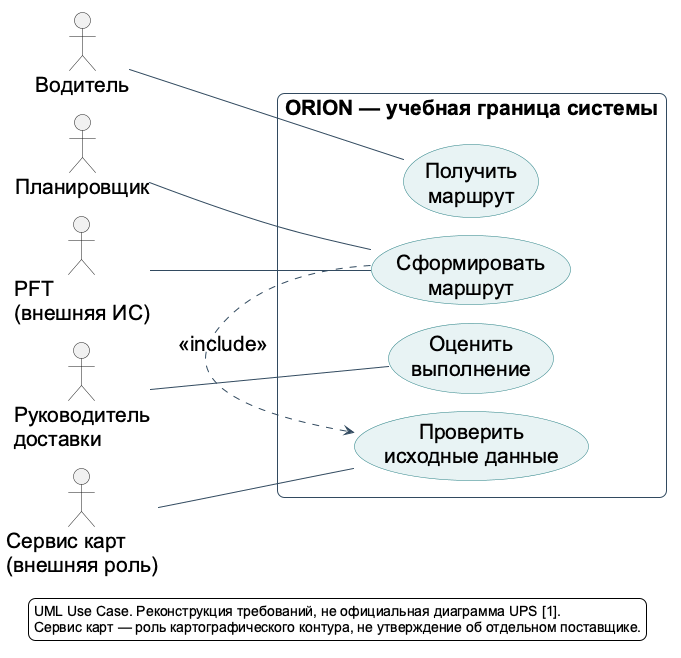

The diagram above was rendered by PlantUML. Its source (embedded in the PNG):
@startuml
!pragma layout smetana
skinparam backgroundColor #FFFFFF
skinparam defaultFontName Arial
skinparam defaultFontSize 21
skinparam shadowing false
skinparam ArrowColor #324A60
skinparam roundcorner 14
skinparam activityBackgroundColor #E8F3F4
skinparam activityBorderColor #247E83
skinparam usecaseBackgroundColor #E8F3F4
skinparam usecaseBorderColor #247E83
skinparam rectangleBorderColor #324A60
skinparam componentBackgroundColor #E8F3F4
skinparam componentBorderColor #247E83
skinparam noteBackgroundColor #FFF2D7
skinparam noteBorderColor #C88C30
left to right direction
actor "Планировщик" as planner
actor "Водитель" as driver
actor "Руководитель\nдоставки" as manager
rectangle "ORION — учебная граница системы" {
usecase "Сформировать\nмаршрут" as route
usecase "Проверить\nисходные данные" as validate
usecase "Получить\nмаршрут" as receive
usecase "Оценить\nвыполнение" as assess
route .> validate : <<include>>
}
actor "PFT\n(внешняя ИС)" as pft
actor "Сервис карт\n(внешняя роль)" as maps
planner -- route
driver -- receive
manager -- assess
pft -- route
maps -- validate
legend bottom
UML Use Case. Реконструкция требований, не официальная диаграмма UPS [1].
Сервис карт — роль картографического контура, не утверждение об отдельном поставщике.
endlegend
@enduml